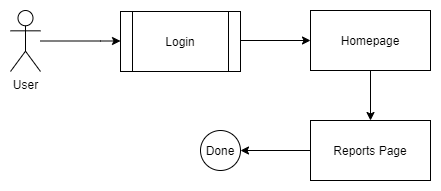

The diagram above was exported from draw.io. Its source (the exported page's mxGraphModel, read from the mxfile embedded in the PNG):
<mxGraphModel dx="868" dy="393" grid="1" gridSize="10" guides="1" tooltips="1" connect="1" arrows="1" fold="1" page="1" pageScale="1" pageWidth="827" pageHeight="1169" math="0" shadow="0">
  <root>
    <mxCell id="0" />
    <mxCell id="1" parent="0" />
    <mxCell id="u4C9lAah9uElFJwiYR1T-1" style="edgeStyle=orthogonalEdgeStyle;rounded=0;orthogonalLoop=1;jettySize=auto;html=1;" parent="1" source="u4C9lAah9uElFJwiYR1T-2" edge="1">
      <mxGeometry relative="1" as="geometry">
        <Array as="points">
          <mxPoint x="280" y="160" />
          <mxPoint x="280" y="160" />
        </Array>
        <mxPoint x="300" y="160.5" as="targetPoint" />
      </mxGeometry>
    </mxCell>
    <mxCell id="u4C9lAah9uElFJwiYR1T-2" value="User" style="shape=umlActor;verticalLabelPosition=bottom;labelBackgroundColor=#ffffff;verticalAlign=top;html=1;outlineConnect=0;" parent="1" vertex="1">
      <mxGeometry x="190" y="130" width="30" height="61" as="geometry" />
    </mxCell>
    <mxCell id="u4C9lAah9uElFJwiYR1T-15" style="edgeStyle=orthogonalEdgeStyle;rounded=0;orthogonalLoop=1;jettySize=auto;html=1;exitX=0;exitY=0.5;exitDx=0;exitDy=0;" parent="1" target="u4C9lAah9uElFJwiYR1T-11" edge="1">
      <mxGeometry relative="1" as="geometry">
        <mxPoint x="490" y="270" as="sourcePoint" />
      </mxGeometry>
    </mxCell>
    <mxCell id="u4C9lAah9uElFJwiYR1T-7" style="edgeStyle=orthogonalEdgeStyle;rounded=0;orthogonalLoop=1;jettySize=auto;html=1;" parent="1" edge="1">
      <mxGeometry relative="1" as="geometry">
        <mxPoint x="420" y="160" as="sourcePoint" />
        <mxPoint x="490" y="160" as="targetPoint" />
      </mxGeometry>
    </mxCell>
    <mxCell id="u4C9lAah9uElFJwiYR1T-14" style="edgeStyle=orthogonalEdgeStyle;rounded=0;orthogonalLoop=1;jettySize=auto;html=1;exitX=0.5;exitY=1;exitDx=0;exitDy=0;entryX=0.5;entryY=0;entryDx=0;entryDy=0;" parent="1" edge="1">
      <mxGeometry relative="1" as="geometry">
        <mxPoint x="550" y="190" as="sourcePoint" />
        <mxPoint x="550" y="240" as="targetPoint" />
      </mxGeometry>
    </mxCell>
    <mxCell id="u4C9lAah9uElFJwiYR1T-11" value="Done" style="ellipse;whiteSpace=wrap;html=1;aspect=fixed;" parent="1" vertex="1">
      <mxGeometry x="380" y="250" width="40" height="40" as="geometry" />
    </mxCell>
    <mxCell id="mVitHZWvJjT6UqVmyxxi-1" value="Login" style="shape=process;whiteSpace=wrap;html=1;backgroundOutline=1;" parent="1" vertex="1">
      <mxGeometry x="300" y="131" width="120" height="60" as="geometry" />
    </mxCell>
    <mxCell id="mVitHZWvJjT6UqVmyxxi-2" value="Homepage" style="rounded=0;whiteSpace=wrap;html=1;" parent="1" vertex="1">
      <mxGeometry x="490" y="130" width="120" height="60" as="geometry" />
    </mxCell>
    <mxCell id="o_XJb9FNVMXsJsPl-rLq-1" value="Reports Page" style="rounded=0;whiteSpace=wrap;html=1;" parent="1" vertex="1">
      <mxGeometry x="490" y="240" width="120" height="60" as="geometry" />
    </mxCell>
  </root>
</mxGraphModel>